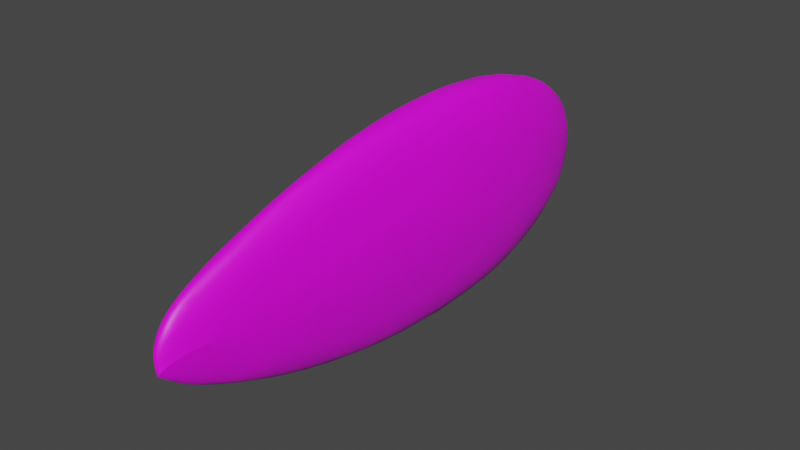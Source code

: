 # Source: enemy_2lvl.blend  (saved by Blender 2.90.8; exported with 4.5.12 LTS)
import bpy
from mathutils import Matrix  # noqa: F401  (used for matrix-valued properties, if any)

bpy.ops.wm.read_factory_settings(use_empty=True)
scene = bpy.context.scene
scene.name = 'Scene'

# ---- collections
col_collection = bpy.data.collections.new('Collection'); scene.collection.children.link(col_collection)

# ---- images (referenced by path relative to the original .blend; pixels are not part of the script)
import os
ASSET_DIR = os.environ.get("B2B_ASSET_DIR", "")  # directory of the original .blend (textures are referenced by path, not embedded)
HERE = os.path.dirname(os.path.abspath(__file__))  # packed textures are extracted next to this script under _unpacked/

def load_image(name, relpath, width, height, colorspace="sRGB"):
    """Load a texture the original file referenced (path relative to the .blend, or extracted next to this script)."""
    p = next((c for c in (os.path.join(HERE, relpath), os.path.join(ASSET_DIR, relpath)) if relpath and os.path.exists(c)), "")
    if p:
        img = bpy.data.images.load(p, check_existing=True)
        img.name = name
    else:  # same state as the original file: an image datablock whose file is absent (Cycles renders it pink)
        img = bpy.data.images.new(name, width, height)
        img.source = "FILE"
        img.filepath = "//" + (relpath or name)
    img.colorspace_settings.name = colorspace
    return img
img_cartoon_tree_texture_3_png = load_image('cartoon tree texture_3.png', 'cartoon tree texture_3.png', 1024, 1024, 'sRGB')

# ---- materials (node trees are filled in below, after node groups)
mat_x = bpy.data.materials.new('Материал')
mat_x.use_transparent_shadow = False

# ---- material node trees
mat_x.use_nodes = True; mat_x.node_tree.nodes.clear()
_N = mat_x.node_tree.nodes; _L = mat_x.node_tree.links
n0 = _N.new('ShaderNodeBsdfPrincipled'); n0.name = 'Principled BSDF'; n0.location = (10, 300)
n0.distribution = 'GGX'
n0.subsurface_method = 'BURLEY'
n0.inputs[3].default_value = 1.45
n0.inputs[27].default_value = (0.0, 0.0, 0.0, 1.0)
n0.inputs[28].default_value = 1.0
n1 = _N.new('ShaderNodeOutputMaterial'); n1.name = 'Material Output'; n1.location = (300, 300)
n2 = _N.new('ShaderNodeTexImage'); n2.name = 'Изображение-текстура'; n2.location = (-267, 222)
n2.image = img_cartoon_tree_texture_3_png
_L.new(n0.outputs[0], n1.inputs[0])
_L.new(n2.outputs[0], n0.inputs[0])
n1.is_active_output = True

# ---- world
world_world = bpy.data.worlds.new('World'); scene.world = world_world
world_world.use_nodes = True; world_world.node_tree.nodes.clear()
_N = world_world.node_tree.nodes; _L = world_world.node_tree.links
n0 = _N.new('ShaderNodeOutputWorld'); n0.name = 'World Output'; n0.location = (300, 300)
n1 = _N.new('ShaderNodeBackground'); n1.name = 'Background'; n1.location = (10, 300)
n1.inputs[0].default_value = (0.05088, 0.05088, 0.05088, 1.0)
_L.new(n1.outputs[0], n0.inputs[0])
n0.is_active_output = True
world_world.color = (0.05088, 0.05088, 0.05088)
world_world.use_sun_shadow = False
world_world.sun_shadow_jitter_overblur = 0.0

# ---- meshes
me_x = bpy.data.meshes.new('Икосфера')
me_x.from_pydata([(1.958e-08, -0.1081, 0.3028), (-0.1219, -0.03358, 0.8601), (-0.3828, -0.06249, -0.1443), (-6.794e-08, -0.06657, -0.8805), (0.3828, -0.06249, -0.1443), (0.1219, -0.03358, 0.8601), (-0.2522, 0.04075, 0.5642), (-0.2528, 0.06784, -0.6958), (0.2528, 0.06784, -0.6958), (0.2522, 0.04075, 0.5642), (7.446e-08, 0.03124, 0.9491), (2.616e-08, 0.116, 0.2603), (-0.2006, -0.1066, 0.06643), (-0.07165, -0.06281, 0.7046), (-0.2292, -0.04736, 0.5683), (6.966e-08, -0.03927, 0.9263), (0.07165, -0.06281, 0.7046), (-4.05e-08, -0.1272, -0.4819), (-0.2404, -0.07837, -0.6575), (0.2006, -0.1066, 0.06643), (0.2404, -0.07837, -0.6575), (0.2292, -0.04736, 0.5683), (-0.07165, -0.001168, 0.9786), (0.07165, -0.001168, 0.9786), (-0.3802, -9.25e-05, 0.2467), (-0.1876, -0.001168, 0.7893), (-0.1486, 0.0006375, -0.9417), (-0.389, 0.0006375, -0.549), (0.389, 0.0006375, -0.549), (0.1486, 0.0006375, -0.9417), (0.1876, -0.001168, 0.7893), (0.3802, -9.254e-05, 0.2467), (-0.1159, 0.03693, 0.8416), (-0.365, 0.07456, -0.133), (-5.798e-08, 0.07964, -0.8331), (0.365, 0.07455, -0.133), (0.1159, 0.03693, 0.8416), (-0.1564, 0.08261, 0.4681), (6.123e-08, 0.06048, 0.7569), (-0.1474, 0.1274, -0.3635), (0.1474, 0.1274, -0.3635), (0.1564, 0.08261, 0.4681), (7.446e-08, 0.03124, 0.9491)], [], [(0, 13, 12), (1, 13, 15), (0, 12, 17), (0, 17, 19), (0, 19, 16), (1, 15, 22), (2, 14, 24), (3, 18, 26), (4, 20, 28), (5, 21, 30), (1, 22, 25), (2, 24, 27), (3, 26, 29), (4, 28, 31), (5, 30, 23), (6, 32, 37), (7, 33, 39), (8, 34, 40), (9, 35, 41), (42, 36, 38), (38, 41, 11), (38, 36, 41), (36, 9, 41), (41, 40, 11), (41, 35, 40), (35, 8, 40), (40, 39, 11), (40, 34, 39), (34, 7, 39), (39, 37, 11), (39, 33, 37), (33, 6, 37), (37, 38, 11), (37, 32, 38), (32, 10, 38), (23, 36, 42), (23, 30, 36), (30, 9, 36), (31, 35, 9), (31, 28, 35), (28, 8, 35), (29, 34, 8), (29, 26, 34), (26, 7, 34), (27, 33, 7), (27, 24, 33), (24, 6, 33), (25, 32, 6), (25, 22, 32), (22, 10, 32), (30, 31, 9), (30, 21, 31), (21, 4, 31), (28, 29, 8), (28, 20, 29), (20, 3, 29), (26, 27, 7), (26, 18, 27), (18, 2, 27), (24, 25, 6), (24, 14, 25), (14, 1, 25), (22, 23, 10), (22, 15, 23), (15, 5, 23), (16, 21, 5), (16, 19, 21), (19, 4, 21), (19, 20, 4), (19, 17, 20), (17, 3, 20), (17, 18, 3), (17, 12, 18), (12, 2, 18), (15, 16, 5), (15, 13, 16), (13, 0, 16), (12, 14, 2), (12, 13, 14), (13, 1, 14)])
me_x.polygons.foreach_set('use_smooth', [True] * 80)
_uv = me_x.uv_layers.new(name='UVКарта')
_uv.uv.foreach_set('vector', [0.2969, 0.6365, 0.2603, 0.8393, 0.2053, 0.5251, 0.2328, 0.9205, 0.2603, 0.8393, 0.2969, 0.9559, 0.2969, 0.6365, 0.2053, 0.5251, 0.2969, 0.2677, 0.2969, 0.6365, 0.2969, 0.2677, 0.3885, 0.5251, 0.2969, 0.6365, 0.3885, 0.5251, 0.3335, 0.8393, 0.2328, 0.9205, 0.2969, 0.9559, 0.2532, 0.9917, 0.1196, 0.4299, 0.1813, 0.7696, 0.101, 0.6129, 0.2969, 0.06569, 0.1747, 0.1815, 0.2111, 0.01711, 0.4742, 0.4299, 0.4191, 0.1815, 0.5115, 0.2342, 0.361, 0.9205, 0.4125, 0.7696, 0.4031, 0.8877, 0.2328, 0.9205, 0.2532, 0.9917, 0.1908, 0.8877, 0.1196, 0.4299, 0.101, 0.6129, 0.08234, 0.2342, 0.2969, 0.06569, 0.2111, 0.01711, 0.3828, 0.01711, 0.4742, 0.4299, 0.5115, 0.2342, 0.4928, 0.6129, 0.361, 0.9205, 0.4031, 0.8877, 0.3406, 0.9917, 0.8477, 0.7373, 0.7884, 0.8891, 0.7944, 0.6906, 0.8438, 0.1359, 0.8862, 0.4022, 0.7851, 0.2959, 0.5926, 0.1359, 0.7182, 0.06366, 0.6514, 0.2959, 0.5888, 0.7373, 0.5503, 0.4022, 0.642, 0.6906, 0.7038, 0.9573, 0.648, 0.8891, 0.7182, 0.8477, 0.7182, 0.8477, 0.642, 0.6906, 0.7182, 0.5906, 0.7182, 0.8477, 0.648, 0.8891, 0.642, 0.6906, 0.648, 0.8891, 0.5888, 0.7373, 0.642, 0.6906, 0.642, 0.6906, 0.6514, 0.2959, 0.7182, 0.5906, 0.642, 0.6906, 0.5503, 0.4022, 0.6514, 0.2959, 0.5503, 0.4022, 0.5926, 0.1359, 0.6514, 0.2959, 0.6514, 0.2959, 0.7851, 0.2959, 0.7182, 0.5906, 0.6514, 0.2959, 0.7182, 0.06366, 0.7851, 0.2959, 0.7182, 0.06366, 0.8438, 0.1359, 0.7851, 0.2959, 0.7851, 0.2959, 0.7944, 0.6906, 0.7182, 0.5906, 0.7851, 0.2959, 0.8862, 0.4022, 0.7944, 0.6906, 0.8862, 0.4022, 0.8477, 0.7373, 0.7944, 0.6906, 0.7944, 0.6906, 0.7182, 0.8477, 0.7182, 0.5906, 0.7944, 0.6906, 0.7884, 0.8891, 0.7182, 0.8477, 0.7884, 0.8891, 0.7327, 0.9573, 0.7182, 0.8477, 0.6579, 0.9712, 0.648, 0.8891, 0.7038, 0.9573, 0.6579, 0.9712, 0.6028, 0.8607, 0.648, 0.8891, 0.6028, 0.8607, 0.5888, 0.7373, 0.648, 0.8891, 0.5208, 0.5819, 0.5503, 0.4022, 0.5888, 0.7373, 0.5208, 0.5819, 0.5117, 0.204, 0.5503, 0.4022, 0.5117, 0.204, 0.5926, 0.1359, 0.5503, 0.4022, 0.6293, -0.008003, 0.7182, 0.06366, 0.5926, 0.1359, 0.6293, -0.008003, 0.8072, -0.008003, 0.7182, 0.06366, 0.8072, -0.008003, 0.8438, 0.1359, 0.7182, 0.06366, 0.9247, 0.204, 0.8862, 0.4022, 0.8438, 0.1359, 0.9247, 0.204, 0.9157, 0.5819, 0.8862, 0.4022, 0.9157, 0.5819, 0.8477, 0.7373, 0.8862, 0.4022, 0.8337, 0.8607, 0.7884, 0.8891, 0.8477, 0.7373, 0.8337, 0.8607, 0.7785, 0.9712, 0.7884, 0.8891, 0.7785, 0.9712, 0.7327, 0.9573, 0.7884, 0.8891, 0.6028, 0.8607, 0.5208, 0.5819, 0.5888, 0.7373, 0.4031, 0.8877, 0.4125, 0.7696, 0.4928, 0.6129, 0.4125, 0.7696, 0.4742, 0.4299, 0.4928, 0.6129, 0.5117, 0.204, 0.6293, -0.008003, 0.5926, 0.1359, 0.5115, 0.2342, 0.4191, 0.1815, 0.3828, 0.01711, 0.4191, 0.1815, 0.2969, 0.06569, 0.3828, 0.01711, 0.8072, -0.008003, 0.9247, 0.204, 0.8438, 0.1359, 0.2111, 0.01711, 0.1747, 0.1815, 0.08234, 0.2342, 0.1747, 0.1815, 0.1196, 0.4299, 0.08234, 0.2342, 0.9157, 0.5819, 0.8337, 0.8607, 0.8477, 0.7373, 0.101, 0.6129, 0.1813, 0.7696, 0.1908, 0.8877, 0.1813, 0.7696, 0.2328, 0.9205, 0.1908, 0.8877, 0.7785, 0.9712, 0.6994, 0.9917, 0.7327, 0.9573, 0.2532, 0.9917, 0.2969, 0.9559, 0.3406, 0.9917, 0.2969, 0.9559, 0.361, 0.9205, 0.3406, 0.9917, 0.3335, 0.8393, 0.4125, 0.7696, 0.361, 0.9205, 0.3335, 0.8393, 0.3885, 0.5251, 0.4125, 0.7696, 0.3885, 0.5251, 0.4742, 0.4299, 0.4125, 0.7696, 0.3885, 0.5251, 0.4191, 0.1815, 0.4742, 0.4299, 0.3885, 0.5251, 0.2969, 0.2677, 0.4191, 0.1815, 0.2969, 0.2677, 0.2969, 0.06569, 0.4191, 0.1815, 0.2969, 0.2677, 0.1747, 0.1815, 0.2969, 0.06569, 0.2969, 0.2677, 0.2053, 0.5251, 0.1747, 0.1815, 0.2053, 0.5251, 0.1196, 0.4299, 0.1747, 0.1815, 0.2969, 0.9559, 0.3335, 0.8393, 0.361, 0.9205, 0.2969, 0.9559, 0.2603, 0.8393, 0.3335, 0.8393, 0.2603, 0.8393, 0.2969, 0.6365, 0.3335, 0.8393, 0.2053, 0.5251, 0.1813, 0.7696, 0.1196, 0.4299, 0.2053, 0.5251, 0.2603, 0.8393, 0.1813, 0.7696, 0.2603, 0.8393, 0.2328, 0.9205, 0.1813, 0.7696])
me_x.materials.append(mat_x)
me_x.use_remesh_fix_poles = True
me_x.use_remesh_preserve_attributes = False
me_x.use_mirror_vertex_groups = False
me_x.update()

# ---- objects
ob_x = bpy.data.objects.new('Икосфера', me_x)

# ---- transforms, parenting, visibility, modifiers, constraints
ob_x.location = (0.0, 0.0, 0.0)
ob_x.rotation_euler = (1.571, 1.571, 0.0)
ob_x.lineart.crease_threshold = 0.0
_m = ob_x.modifiers.new('Подразделения', 'SUBSURF')
_m.uv_smooth = 'PRESERVE_CORNERS'
_m.levels = 2

# ---- collection membership
col_collection.objects.link(ob_x)

# ---- scene / render settings (as saved in the file)
scene.frame_start = 1; scene.frame_end = 250; scene.frame_set(1)
scene.render.engine = 'BLENDER_EEVEE_NEXT'
scene.cycles.use_denoising = False
scene.cycles.samples = 128
scene.cycles.sampling_pattern = 'TABULATED_SOBOL'
scene.cycles.use_adaptive_sampling = False
scene.cycles.use_light_tree = False
scene.view_settings.view_transform = 'Filmic'
bpy.context.view_layer.update()

# ---- added for rendering (the .blend has no active camera and no usable light): camera, sun
cam_auto = bpy.data.cameras.new('AutoCamera')
cam_auto.lens = 50.0
cam_auto.sensor_width = 36.0
cam_auto.clip_end = 1000.0
ob_auto_camera = bpy.data.objects.new('AutoCamera', cam_auto)
scene.collection.objects.link(ob_auto_camera)
ob_auto_camera.location = (1.93152, -2.33617, 1.54513)
ob_auto_camera.rotation_euler = (1.09748, -7.21219e-08, 0.694738)
scene.camera = ob_auto_camera
light_auto_sun = bpy.data.lights.new('AutoSun', 'SUN')
light_auto_sun.energy = 3.0
light_auto_sun.angle = 0.0523599
ob_auto_sun = bpy.data.objects.new('AutoSun', light_auto_sun)
scene.collection.objects.link(ob_auto_sun)
ob_auto_sun.rotation_euler = (0.872665, 0.174533, 0.523599)
bpy.context.view_layer.update()

